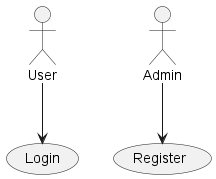

The diagram above was rendered by PlantUML. Its source (embedded in the PNG):
@startuml
actor "User"
actor "Admin"
usecase "Login"
usecase "Register"
"User" --> "Login"
"Admin" --> "Register"
@enduml